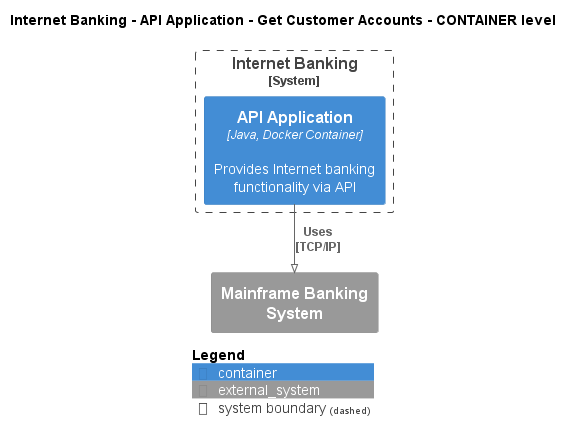

The diagram above was rendered by PlantUML. Its source (embedded in the PNG):
@startuml
!pragma layout smetana
!include ..\..\..\..\..\..\.c4s\C4_Container.puml

AddElementTag("state:new", $bgColor=green, $fontColor=#ffffff, $borderColor=green, $shadowing="False")
AddElementTag("state:changed", $bgColor=orange, $fontColor=#ffffff, $borderColor=orange, $shadowing="False")
AddElementTag("state:removed", $bgColor=red, $fontColor=#ffffff, $borderColor=red, $shadowing="False")

AddRelTag("state:new", $textColor=green, $lineColor=green)
AddRelTag("state:changed", $textColor=orange, $lineColor=orange)
AddRelTag("state:removed", $textColor=red, $lineColor=red)

SHOW_PERSON_PORTRAIT()
LAYOUT_TOP_DOWN()

skinparam linetype polyline

title Internet Banking - API Application - Get Customer Accounts - CONTAINER level


System_Boundary(BigBankPlc.SoftwareSystems.InternetBanking, "Internet Banking") {
    Container(BigBankPlc.SoftwareSystems.InternetBanking.Containers.APIApplication, "API Application", "Java, Docker Container", "Provides Internet banking functionality via API")
}
System_Ext(BigBankPlc.SoftwareSystems.MainframeBankingSystem, "Mainframe Banking System", "")

Rel(BigBankPlc.SoftwareSystems.InternetBanking.Containers.APIApplication, BigBankPlc.SoftwareSystems.MainframeBankingSystem, "Uses\n[TCP/IP]", $tags='protocol:tcp/ip')


SHOW_LEGEND()
@enduml